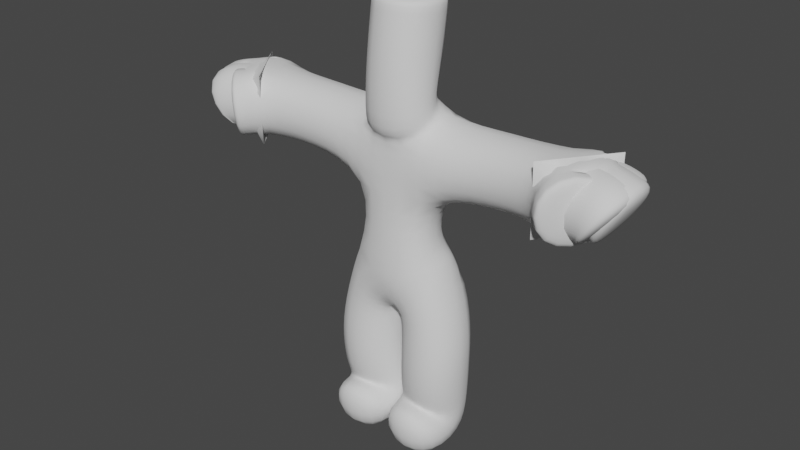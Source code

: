 # Source: CharacterStudy.blend  (saved by Blender 3.3.6; exported with 4.5.12 LTS)
import bpy
from mathutils import Matrix  # noqa: F401  (used for matrix-valued properties, if any)

bpy.ops.wm.read_factory_settings(use_empty=True)
scene = bpy.context.scene
scene.name = 'Scene'

# ---- collections
col_collection = bpy.data.collections.new('Collection'); scene.collection.children.link(col_collection)

# ---- world
world_world = bpy.data.worlds.new('World'); scene.world = world_world
world_world.use_nodes = True; world_world.node_tree.nodes.clear()
_N = world_world.node_tree.nodes; _L = world_world.node_tree.links
n0 = _N.new('ShaderNodeOutputWorld'); n0.name = 'World Output'; n0.location = (300, 300)
n1 = _N.new('ShaderNodeBackground'); n1.name = 'Background'; n1.location = (10, 300)
n1.inputs[0].default_value = (0.05088, 0.05088, 0.05088, 1.0)
_L.new(n1.outputs[0], n0.inputs[0])
n0.is_active_output = True
world_world.color = (0.05088, 0.05088, 0.05088)
world_world.use_sun_shadow = False
world_world.sun_shadow_jitter_overblur = 0.0

# ---- meshes
me_plane = bpy.data.meshes.new('Plane')
me_plane.from_pydata([(0.0, 0.0, 1.0), (-0.2545, 0.0, 1.0), (-0.234, 1.373e-07, -0.02167), (-0.2347, -0.4031, -0.02325), (0.0, 0.0, 2.003), (-0.2471, 0.0, 2.003), (-1.105, 7.74e-08, 2.015), (0.0, -2.977e-08, 2.199), (0.0, -2.977e-08, 3.009), (0.0, -2.977e-08, 2.961), (-4.406e-18, -0.116, 2.227), (-0.2754, -0.04762, 0.4873), (-0.7121, 0.04835, 1.996), (0.0, -0.1004, 1.34), (0.0, -0.05022, 1.671), (-1.294, 7.74e-08, 2.024), (-1.398, -0.00795, 2.021), (-1.352, 0.05742, 2.014), (-1.369, -0.09361, 2.027), (-1.267, -0.1364, 2.026), (-1.39, -0.24, 2.012), (-1.585, -0.003267, 1.959), (-1.536, 0.07077, 1.959), (-1.541, -0.08128, 1.959), (-1.308, -0.171, 2.022), (-1.349, -0.2055, 2.017), (-1.523, -0.004828, 2.002), (-1.461, -0.006389, 2.022), (-1.414, 0.06187, 2.017), (-1.475, 0.06632, 2.0), (-1.445, -0.08373, 2.024), (-1.493, -0.0825, 2.003)], [(0, 1), (11, 2), (2, 3), (13, 0), (5, 4), (12, 5), (4, 7), (9, 10), (9, 8), (10, 7), (1, 11), (6, 12), (14, 13), (4, 14), (15, 6), (16, 15), (15, 17), (15, 18), (15, 19), (25, 20), (27, 16), (29, 22), (31, 23), (19, 24), (24, 25), (21, 26), (26, 27), (17, 28), (28, 29), (18, 30), (30, 31)], [])
_uv = me_plane.uv_layers.new(name='UVMap')
_uv.uv.foreach_set('vector', [])
me_plane.update()

# ---- objects
ob_plane = bpy.data.objects.new('Plane', me_plane)

# ---- transforms, parenting, visibility, modifiers, constraints
ob_plane.location = (0.0, 0.0, 0.0)
_m = ob_plane.modifiers.new('Mirror', 'MIRROR')
_m.merge_threshold = 0.1
_m = ob_plane.modifiers.new('Skin', 'SKIN')
_m.use_smooth_shade = True
_m = ob_plane.modifiers.new('Subdivision', 'SUBSURF')
_m.levels = 2

# ---- collection membership
col_collection.objects.link(ob_plane)

# ---- scene / render settings (as saved in the file)
scene.frame_start = 1; scene.frame_end = 250; scene.frame_set(1)
scene.render.engine = 'BLENDER_EEVEE_NEXT'
scene.cycles.sampling_pattern = 'TABULATED_SOBOL'
scene.cycles.use_light_tree = False
scene.view_settings.view_transform = 'Filmic'
bpy.context.view_layer.update()

# ---- added for rendering (the .blend has no active camera and no usable light): camera, sun
cam_auto = bpy.data.cameras.new('AutoCamera')
cam_auto.lens = 50.0
cam_auto.sensor_width = 36.0
cam_auto.clip_end = 1000.0
ob_auto_camera = bpy.data.objects.new('AutoCamera', cam_auto)
scene.collection.objects.link(ob_auto_camera)
ob_auto_camera.location = (4.18504, -5.12248, 4.79664)
ob_auto_camera.rotation_euler = (1.09748, -7.21219e-08, 0.694738)
scene.camera = ob_auto_camera
light_auto_sun = bpy.data.lights.new('AutoSun', 'SUN')
light_auto_sun.energy = 3.0
light_auto_sun.angle = 0.0523599
ob_auto_sun = bpy.data.objects.new('AutoSun', light_auto_sun)
scene.collection.objects.link(ob_auto_sun)
ob_auto_sun.rotation_euler = (0.872665, 0.174533, 0.523599)
bpy.context.view_layer.update()

